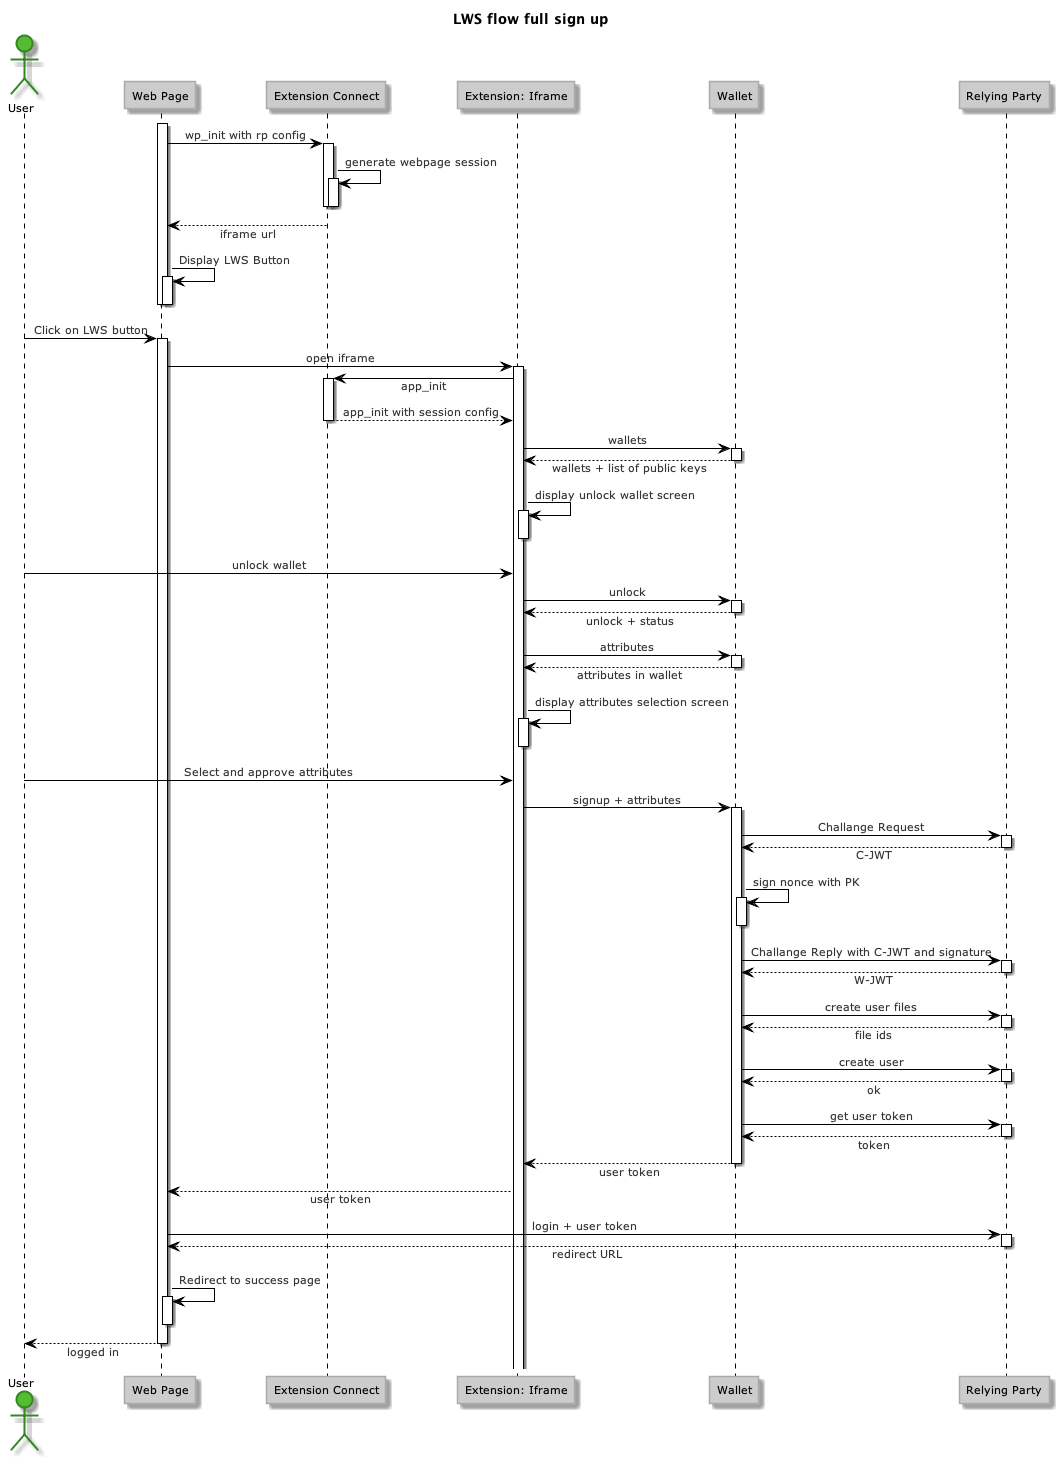

The diagram above was rendered by PlantUML. Its source (embedded in the PNG):
@startuml LWS flow full sign up





skinparam stereotypeCBackgroundColor 338822


skinparam backgroundColor fff








skinparam circledCharacter {
  radius 8
  fontSize 11
  fontName "Verdana"
}

skinparam class {
    backgroundColor ccc
  borderColor aaa
    fontColor 000
  fontName "Verdana"
  fontSize 11
  stereotypeFontColor 333
  stereotypeFontSize 11
    arrowColor 000
  arrowFontName "Verdana"
  arrowFontColor 333
  arrowFontSize 11

  attributeFontColor 333
  attributeFontSize 11
  attributeIconSize 11
}


skinparam actor {
    backgroundColor 55BB33
  borderColor 338822
    fontColor 000
  fontName "Verdana"
  fontSize 11
  stereotypeFontColor 333
  stereotypeFontSize 11
}

skinparam participant {
    backgroundColor ccc
  borderColor aaa
    fontColor 000
  fontName "Verdana"
  fontSize 11
  stereotypeFontColor 333
  stereotypeFontSize 11
}

skinparam collections {
    backgroundColor ccc
  borderColor aaa
    fontColor 000
  fontName "Verdana"
  fontSize 11
  stereotypeFontColor 333
  stereotypeFontSize 11
}

skinparam SequenceBox{
    backgroundColor e0e0e0
  borderColor cccccc
    fontColor 000
  fontName "Verdana"
  fontSize 11
  stereotypeFontColor 333
  stereotypeFontSize 11
}


skinparam interface {
    backgroundColor 55BB33
  borderColor 338822
    fontColor 000
  fontName "Verdana"
  fontSize 11
  stereotypeFontColor 333
  stereotypeFontSize 11
}

skinparam component {
    backgroundColor ccc
  borderColor aaa
    fontColor 000
  fontName "Verdana"
  fontSize 11
  stereotypeFontColor 333
  stereotypeFontSize 11
}

skinparam node {
    backgroundColor ccc
  borderColor aaa
    fontColor 000
  fontName "Verdana"
  fontSize 11
  stereotypeFontColor 333
  stereotypeFontSize 11
}

skinparam database {
    backgroundColor ccc
  borderColor aaa
    fontColor 000
  fontName "Verdana"
  fontSize 11
  stereotypeFontColor 333
  stereotypeFontSize 11
}

skinparam queue {
    backgroundColor ccc
  borderColor aaa
    fontColor 000
  fontName "Verdana"
  fontSize 11
  stereotypeFontColor 333
  stereotypeFontSize 11
}


skinparam usecase {
    backgroundColor ccc
  borderColor aaa
    fontColor 000
  fontName "Verdana"
  fontSize 11
  stereotypeFontColor 333
  stereotypeFontSize 11
    arrowColor 000
  arrowFontName "Verdana"
  arrowFontColor 333
  arrowFontSize 11
}

skinparam activity {
    backgroundColor ccc
  borderColor aaa
    fontColor 000
  fontName "Verdana"
  fontSize 11
  stereotypeFontColor 333
  stereotypeFontSize 11
    arrowColor 000
  arrowFontName "Verdana"
  arrowFontColor 333
  arrowFontSize 11
}

skinparam sequence {
    fontColor 000
  fontName "Verdana"
  fontSize 11
  stereotypeFontColor 333
  stereotypeFontSize 11
    arrowColor 000
  arrowFontName "Verdana"
  arrowFontColor 333
  arrowFontSize 11

  lifeLineBorderColor 000
  lifeLineBackgroundColor 333
}

skinparam boundary {
    backgroundColor 55BB33
  borderColor 338822
    fontColor 000
  fontName "Verdana"
  fontSize 11
  stereotypeFontColor 333
  stereotypeFontSize 11
}

skinparam control {
    backgroundColor 55BB33
  borderColor 338822
    fontColor 000
  fontName "Verdana"
  fontSize 11
  stereotypeFontColor 333
  stereotypeFontSize 11
}

skinparam entity {
    backgroundColor 55BB33
  borderColor 338822
    fontColor 000
  fontName "Verdana"
  fontSize 11
  stereotypeFontColor 333
  stereotypeFontSize 11
}


skinparam state {
    backgroundColor ccc
  borderColor aaa
    fontColor 000
  fontName "Verdana"
  fontSize 11
  stereotypeFontColor 333
  stereotypeFontSize 11
    arrowColor 000
  arrowFontName "Verdana"
  arrowFontColor 333
  arrowFontSize 11
  startColor 55BB33
  endColor 338822
}


skinparam object {
    backgroundColor ccc
  borderColor aaa
    fontColor 000
  fontName "Verdana"
  fontSize 11
  stereotypeFontColor 333
  stereotypeFontSize 11
    arrowColor 000
  arrowFontName "Verdana"
  arrowFontColor 333
  arrowFontSize 11
}


skinparam note {
    backgroundColor 55BB33
  borderColor 338822
    fontColor 000
  fontName "Verdana"
  fontSize 11
  stereotypeFontColor 333
  stereotypeFontSize 11
}

skinparam cloud {
    backgroundColor ccc
  borderColor aaa
    fontColor 000
  fontName "Verdana"
  fontSize 11
  stereotypeFontColor 333
  stereotypeFontSize 11
    arrowColor 000
  arrowFontName "Verdana"
  arrowFontColor 333
  arrowFontSize 11
}

skinparam rectangle {
    backgroundColor ccc
  borderColor aaa
    fontColor 000
  fontName "Verdana"
  fontSize 11
  stereotypeFontColor 333
  stereotypeFontSize 11
}

skinparam storage {
    backgroundColor ccc
  borderColor aaa
    fontColor 000
  fontName "Verdana"
  fontSize 11
  stereotypeFontColor 333
  stereotypeFontSize 11
}

skinparam SequenceMessageAlignment center
skinparam ResponseMessageBelowArrow true
skinparam SequenceLifeLineBackgroundColor ffffff

title LWS flow full sign up

actor User
participant "Web Page" as WP
participant "Extension Connect" as Connect
participant "Extension: Iframe" as Iframe
participant Wallet as W
participant "Relying Party" as RP

activate WP
WP -> Connect : wp_init with rp config
activate Connect
Connect -> Connect : generate webpage session
activate Connect
deactivate Connect
deactivate Connect
Connect --> WP : iframe url
WP -> WP : Display LWS Button
activate WP
deactivate WP
deactivate WP

User -> WP : Click on LWS button
activate WP
WP -> Iframe: open iframe
activate Iframe
Iframe -> Connect: app_init
activate Connect
Connect --> Iframe : app_init with session config
deactivate Connect
Iframe -> W : wallets
activate W
W --> Iframe : wallets + list of public keys
deactivate W
Iframe -> Iframe: display unlock wallet screen

activate Iframe
deactivate Iframe

User -> Iframe : unlock wallet
Iframe -> W : unlock

activate W
W --> Iframe : unlock + status
deactivate W

Iframe -> W : attributes
activate W
W --> Iframe : attributes in wallet
deactivate W

Iframe -> Iframe : display attributes selection screen
activate Iframe
deactivate Iframe

User -> Iframe : Select and approve attributes

Iframe -> W : signup + attributes
activate W

W -> RP : Challange Request
activate RP
RP --> W : C-JWT
deactivate

W -> W : sign nonce with PK
activate W
deactivate W

W -> RP : Challange Reply with C-JWT and signature
activate RP
RP --> W : W-JWT
deactivate RP

W -> RP : create user files
activate RP
RP --> W : file ids
deactivate RP

W -> RP : create user
activate RP
RP --> W : ok
deactivate RP

W -> RP : get user token
activate RP
RP --> W : token
deactivate RP

W --> Iframe : user token
deactivate W

Iframe --> WP : user token

WP -> RP : login + user token
activate RP
RP --> WP : redirect URL
deactivate RP

WP -> WP : Redirect to success page
activate WP
deactivate WP

WP --> User : logged in
deactivate WP


@enduml